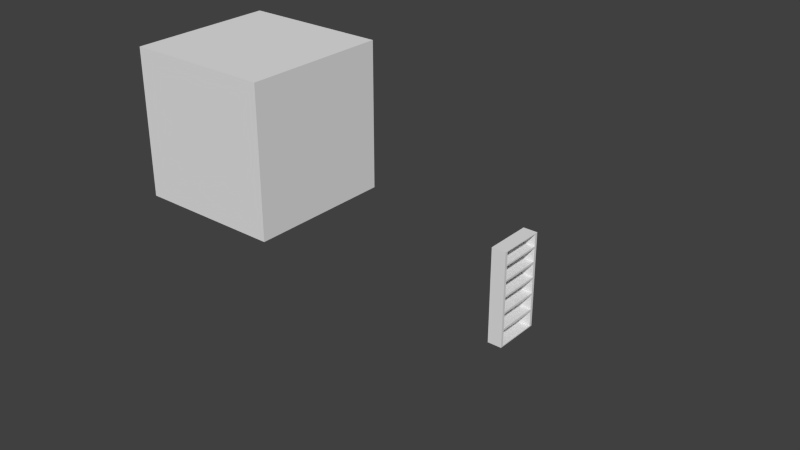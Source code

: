 # Source: shelf.blend  (saved by Blender 2.74.0; exported with 4.5.12 LTS)
import bpy
from mathutils import Matrix  # noqa: F401  (used for matrix-valued properties, if any)

bpy.ops.wm.read_factory_settings(use_empty=True)
scene = bpy.context.scene
scene.name = 'Scene'

# ---- collections
col_collection_1 = bpy.data.collections.new('Collection 1'); scene.collection.children.link(col_collection_1)

# ---- materials (node trees are filled in below, after node groups)
mat_material = bpy.data.materials.new('Material')
mat_material.alpha_threshold = 0.0
mat_material.use_transparent_shadow = False
mat_material.roughness = 0.5
mat_material.line_color = (0.0, 0.0, 0.0, 1.0)

# ---- material node trees

# ---- world
world_world = bpy.data.worlds.new('World'); scene.world = world_world
world_world.color = (0.05088, 0.05088, 0.05088)
world_world.use_sun_shadow = False
world_world.sun_shadow_jitter_overblur = 0.0
world_world.cycles.sampling_method = 'MANUAL'
world_world.cycles.sample_map_resolution = 256

# ---- meshes
me_cube_001 = bpy.data.meshes.new('Cube.001')
me_cube_001.from_pydata([(-1.0, -1.0, -1.0), (-1.0, -1.0, 1.0), (-1.0, 1.0, -1.0), (-1.0, 1.0, 1.0), (1.0, -1.0, -1.0), (1.0, -1.0, 1.0), (1.0, 1.0, -1.0), (1.0, 1.0, 1.0)], [], [(1, 3, 2, 0), (3, 7, 6, 2), (7, 5, 4, 6), (5, 1, 0, 4), (0, 2, 6, 4), (5, 7, 3, 1)])
me_cube_001.use_remesh_preserve_volume = False
me_cube_001.use_remesh_preserve_attributes = False
me_cube_001.use_mirror_vertex_groups = False
me_cube_001.update()
me_cube = bpy.data.meshes.new('Cube')
me_cube.from_pydata([(1.0, 1.0, -1.0), (1.0, -1.0, -1.0), (-1.0, -1.0, -1.0), (-1.0, 1.0, -1.0), (1.0, 1.0, 1.0), (1.0, -1.0, 1.0), (-1.0, -1.0, 1.0), (-1.0, 1.0, 1.0), (1.0, 1.0, -0.6321), (1.0, -1.0, -0.6321), (-1.0, -1.0, -0.6321), (-1.0, 1.0, -0.6321), (1.0, 1.0, -0.2759), (1.0, -1.0, -0.2759), (-1.0, -1.0, -0.2759), (-1.0, 1.0, -0.2759), (1.0, 1.0, 0.06305), (1.0, -1.0, 0.06305), (-1.0, -1.0, 0.06305), (-1.0, 1.0, 0.06305), (1.0, 1.0, 0.3928), (1.0, -1.0, 0.3928), (-1.0, -1.0, 0.3928), (-1.0, 1.0, 0.3928), (1.0, 1.0, 0.7119), (1.0, -1.0, 0.7119), (-1.0, -1.0, 0.7119), (-1.0, 1.0, 0.7119), (1.0, 0.8795, 0.7293), (1.0, 0.8795, 0.9826), (1.0, -0.8795, 0.7293), (1.0, -0.8795, 0.9826), (1.0, 0.8795, 0.412), (1.0, -0.8795, 0.412), (1.0, 0.8795, 0.6927), (1.0, -0.8795, 0.6927), (1.0, 0.8795, 0.08292), (1.0, -0.8795, 0.08292), (1.0, 0.8795, 0.3729), (1.0, -0.8795, 0.3729), (1.0, 0.8795, -0.2555), (1.0, -0.8795, -0.2555), (1.0, 0.8795, 0.04263), (1.0, -0.8795, 0.04263), (1.0, 0.8795, -0.6106), (1.0, -0.8795, -0.6106), (1.0, 0.8795, -0.2974), (1.0, -0.8795, -0.2974), (1.0, 0.8795, -0.9778), (1.0, -0.8795, -0.9778), (1.0, 0.8795, -0.6542), (1.0, -0.8795, -0.6542), (-0.7604, 0.8795, 0.7293), (-0.7604, 0.8795, 0.9826), (-0.7604, -0.8795, 0.7293), (-0.7604, -0.8795, 0.9826), (-0.7604, 0.8795, 0.412), (-0.7604, -0.8795, 0.412), (-0.7604, 0.8795, 0.6927), (-0.7604, -0.8795, 0.6927), (-0.7604, 0.8795, 0.08292), (-0.7604, -0.8795, 0.08292), (-0.7604, 0.8795, 0.3729), (-0.7604, -0.8795, 0.3729), (-0.7604, 0.8795, -0.2555), (-0.7604, -0.8795, -0.2555), (-0.7604, 0.8795, 0.04263), (-0.7604, -0.8795, 0.04263), (-0.7604, 0.8795, -0.6106), (-0.7604, -0.8795, -0.6106), (-0.7604, 0.8795, -0.2974), (-0.7604, -0.8795, -0.2974), (-0.7604, 0.8795, -0.9778), (-0.7604, -0.8795, -0.9778), (-0.7604, 0.8795, -0.6542), (-0.7604, -0.8795, -0.6542)], [], [(0, 1, 2, 3), (4, 7, 6, 5), (25, 24, 28, 30), (25, 5, 6, 26), (26, 6, 7, 27), (8, 0, 3, 11), (12, 8, 11, 15), (2, 10, 11, 3), (1, 9, 10, 2), (8, 9, 51, 50), (16, 12, 15, 19), (10, 14, 15, 11), (9, 13, 14, 10), (12, 13, 47, 46), (20, 16, 19, 23), (14, 18, 19, 15), (13, 17, 18, 14), (16, 17, 43, 42), (24, 20, 23, 27), (18, 22, 23, 19), (17, 21, 22, 18), (20, 21, 39, 38), (4, 24, 27, 7), (22, 26, 27, 23), (21, 25, 26, 22), (24, 25, 35, 34), (44, 46, 70, 68), (4, 5, 31, 29), (5, 25, 30, 31), (24, 4, 29, 28), (41, 40, 64, 65), (25, 21, 33, 35), (20, 24, 34, 32), (21, 20, 32, 33), (29, 31, 55, 53), (21, 17, 37, 39), (16, 20, 38, 36), (17, 16, 36, 37), (46, 47, 71, 70), (17, 13, 41, 43), (12, 16, 42, 40), (13, 12, 40, 41), (43, 41, 65, 67), (13, 9, 45, 47), (8, 12, 46, 44), (9, 8, 44, 45), (36, 38, 62, 60), (9, 1, 49, 51), (0, 8, 50, 48), (1, 0, 48, 49), (52, 53, 55, 54), (56, 58, 59, 57), (60, 62, 63, 61), (64, 66, 67, 65), (68, 70, 71, 69), (72, 74, 75, 73), (28, 29, 53, 52), (34, 35, 59, 58), (51, 49, 73, 75), (32, 34, 58, 56), (49, 48, 72, 73), (39, 37, 61, 63), (37, 36, 60, 61), (42, 43, 67, 66), (30, 28, 52, 54), (40, 42, 66, 64), (47, 45, 69, 71), (31, 30, 54, 55), (50, 51, 75, 74), (45, 44, 68, 69), (35, 33, 57, 59), (48, 50, 74, 72), (33, 32, 56, 57), (38, 39, 63, 62)])
_uv = me_cube.uv_layers.new(name='UVMap')
_uv.uv.foreach_set('vector', [0.4312, 0.2155, 0.6468, 0.2155, 0.6468, 0.431, 0.4312, 0.431, 0.4312, 0.2155, 0.4312, 0.0, 0.6468, 4.496e-08, 0.6468, 0.2155, 0.0, 0.1845, 0.2156, 0.1845, 0.2026, 0.1863, 0.01299, 0.1863, 0.2156, 0.03104, 0.2156, 1.092e-07, 0.4312, 0.0, 0.4312, 0.03104, 0.03105, 0.6465, 2.57e-08, 0.6465, 0.0, 0.431, 0.03105, 0.431, 0.1759, 0.2155, 0.2156, 0.2155, 0.2156, 0.431, 0.1759, 0.431, 0.1375, 0.2155, 0.1759, 0.2155, 0.1759, 0.431, 0.1375, 0.431, 0.2156, 0.6465, 0.1759, 0.6465, 0.1759, 0.431, 0.2156, 0.431, 0.2156, 0.2155, 0.2156, 0.1758, 0.4312, 0.1758, 0.4312, 0.2155, 0.2156, 0.03964, 2.57e-08, 0.03964, 0.01299, 0.03725, 0.2026, 0.03725, 0.101, 0.2155, 0.1375, 0.2155, 0.1375, 0.431, 0.101, 0.431, 0.1759, 0.6465, 0.1375, 0.6465, 0.1375, 0.431, 0.1759, 0.431, 0.2156, 0.1758, 0.2156, 0.1375, 0.4312, 0.1375, 0.4312, 0.1758, 0.2156, 0.07802, 2.57e-08, 0.07802, 0.01299, 0.07571, 0.2026, 0.07571, 0.06546, 0.2155, 0.101, 0.2155, 0.101, 0.431, 0.06546, 0.431, 0.1375, 0.6465, 0.101, 0.6465, 0.101, 0.431, 0.1375, 0.431, 0.2156, 0.1375, 0.2156, 0.101, 0.4312, 0.101, 0.4312, 0.1375, 0.2156, 0.1145, 1.285e-08, 0.1145, 0.01299, 0.1123, 0.2026, 0.1123, 0.03105, 0.2155, 0.06546, 0.2155, 0.06546, 0.431, 0.03105, 0.431, 0.101, 0.6465, 0.06546, 0.6465, 0.06546, 0.431, 0.101, 0.431, 0.2156, 0.101, 0.2156, 0.06543, 0.4312, 0.06543, 0.4312, 0.101, 0.2156, 0.1501, 0.0, 0.1501, 0.01299, 0.1479, 0.2026, 0.1479, 0.0, 0.2155, 0.03105, 0.2155, 0.03105, 0.431, 1.285e-08, 0.431, 0.06546, 0.6465, 0.03105, 0.6465, 0.03105, 0.431, 0.06546, 0.431, 0.2156, 0.06543, 0.2156, 0.03104, 0.4312, 0.03104, 0.4312, 0.06543, 0.2156, 0.1845, 0.0, 0.1845, 0.01299, 0.1824, 0.2026, 0.1824, 0.879, 0.8103, 0.8453, 0.8103, 0.8453, 0.6207, 0.879, 0.6207, 0.2156, 0.2155, 1.285e-08, 0.2155, 0.01299, 0.2136, 0.2026, 0.2136, 1.285e-08, 0.2155, 0.0, 0.1845, 0.01299, 0.1863, 0.01299, 0.2136, 0.2156, 0.1845, 0.2156, 0.2155, 0.2026, 0.2136, 0.2026, 0.1863, 1.0, 0.6207, 0.8104, 0.6207, 0.8104, 0.431, 1.0, 0.431, 0.0, 0.1845, 0.0, 0.1501, 0.01299, 0.1521, 0.01299, 0.1824, 0.2156, 0.1501, 0.2156, 0.1845, 0.2026, 0.1824, 0.2026, 0.1521, 0.0, 0.1501, 0.2156, 0.1501, 0.2026, 0.1521, 0.01299, 0.1521, 0.4312, 0.5948, 0.2416, 0.5948, 0.2416, 0.4052, 0.4312, 0.4052, 0.0, 0.1501, 1.285e-08, 0.1145, 0.01299, 0.1167, 0.01299, 0.1479, 0.2156, 0.1145, 0.2156, 0.1501, 0.2026, 0.1479, 0.2026, 0.1167, 1.285e-08, 0.1145, 0.2156, 0.1145, 0.2026, 0.1167, 0.01299, 0.1167, 0.4312, 0.7845, 0.2416, 0.7845, 0.2416, 0.5948, 0.4312, 0.5948, 1.285e-08, 0.1145, 2.57e-08, 0.07802, 0.01299, 0.08022, 0.01299, 0.1123, 0.2156, 0.07802, 0.2156, 0.1145, 0.2026, 0.1123, 0.2026, 0.08022, 2.57e-08, 0.07802, 0.2156, 0.07802, 0.2026, 0.08022, 0.01299, 0.08022, 0.879, 0.6207, 0.9112, 0.6207, 0.9112, 0.8103, 0.879, 0.8103, 2.57e-08, 0.07802, 2.57e-08, 0.03964, 0.01299, 0.04196, 0.01299, 0.07571, 0.2156, 0.03964, 0.2156, 0.07802, 0.2026, 0.07571, 0.2026, 0.04196, 2.57e-08, 0.03964, 0.2156, 0.03964, 0.2026, 0.04196, 0.01299, 0.04196, 0.9673, 0.3792, 0.936, 0.3792, 0.936, 0.1895, 0.9673, 0.1895, 2.57e-08, 0.03964, 3.213e-08, 4.496e-08, 0.01299, 0.002389, 0.01299, 0.03725, 0.2156, 0.0, 0.2156, 0.03964, 0.2026, 0.03725, 0.2026, 0.002389, 3.213e-08, 4.496e-08, 0.2156, 0.0, 0.2026, 0.002389, 0.01299, 0.002389, 0.8713, 0.0, 0.8986, 0.0, 0.8986, 0.1895, 0.8713, 0.1895, 0.4917, 0.9998, 0.4614, 0.9998, 0.4614, 0.8103, 0.4917, 0.8103, 0.9986, 0.379, 0.9673, 0.379, 0.9673, 0.1895, 0.9986, 0.1895, 0.9112, 0.6207, 0.9433, 0.6207, 0.9433, 0.8102, 0.9112, 0.8102, 0.9039, 0.379, 0.8701, 0.379, 0.8701, 0.1895, 0.9039, 0.1895, 0.8713, 0.1895, 0.8364, 0.1895, 0.8364, 0.0, 0.8713, 1.284e-08, 0.5463, 1.0, 0.519, 1.0, 0.519, 0.8103, 0.5463, 0.8103, 0.1896, 0.8361, 4.498e-08, 0.8361, 0.0, 0.6465, 0.1896, 0.6465, 0.1896, 0.6465, 0.2245, 0.6465, 0.2245, 0.8361, 0.1896, 0.8361, 0.9112, 0.8102, 0.9414, 0.8102, 0.9414, 0.9998, 0.9112, 0.9998, 0.6208, 0.6207, 0.8104, 0.6207, 0.8104, 0.8103, 0.6208, 0.8103, 0.9433, 0.6207, 0.9746, 0.6207, 0.9746, 0.8103, 0.9433, 0.8103, 0.8104, 0.6207, 0.6208, 0.6207, 0.6208, 0.431, 0.8104, 0.431, 0.6208, 0.8103, 0.4312, 0.8103, 0.4312, 0.6207, 0.6208, 0.6207, 0.6208, 0.6207, 0.4312, 0.6207, 0.4312, 0.431, 0.6208, 0.431, 0.9039, 0.1895, 0.936, 0.1895, 0.936, 0.3792, 0.9039, 0.3792, 0.8364, 0.1895, 0.8701, 0.1895, 0.8701, 0.3792, 0.8364, 0.3792, 0.519, 1.0, 0.4917, 1.0, 0.4917, 0.8103, 0.519, 0.8103, 0.4312, 0.4052, 0.2416, 0.4052, 0.2416, 0.2155, 0.4312, 0.2155, 0.4312, 0.9742, 0.2416, 0.9742, 0.2416, 0.7845, 0.4312, 0.7845, 0.4312, 0.8103, 0.4614, 0.8103, 0.4614, 1.0, 0.4312, 1.0, 0.8104, 0.6207, 0.8453, 0.6207, 0.8453, 0.8103, 0.8104, 0.8103, 0.8364, 0.3793, 0.6468, 0.3793, 0.6468, 0.1897, 0.8364, 0.1897, 0.8364, 0.1897, 0.6468, 0.1897, 0.6468, 0.0, 0.8364, 1.284e-08])
me_cube.materials.append(mat_material)
me_cube.use_remesh_preserve_volume = False
me_cube.use_remesh_preserve_attributes = False
me_cube.use_mirror_vertex_groups = False
me_cube.update()

# ---- objects
ob_cube_001 = bpy.data.objects.new('Cube.001', me_cube_001)
ob_cube = bpy.data.objects.new('Cube', me_cube)

# ---- transforms, parenting, visibility, modifiers, constraints
ob_cube_001.location = (0.0, -5.947, 5.129)
ob_cube_001.lineart.crease_threshold = 0.0
ob_cube.location = (0.0, 0.0, 0.0)
ob_cube.scale = (0.15, 0.5, 1.0)
ob_cube.lock_rotations_4d = False
ob_cube.empty_display_type = 'ARROWS'
ob_cube.lineart.crease_threshold = 0.0

# ---- collection membership
col_collection_1.objects.link(ob_cube_001)
col_collection_1.objects.link(ob_cube)

# ---- scene / render settings (as saved in the file)
scene.frame_start = 1; scene.frame_end = 250; scene.frame_set(1)
scene.render.engine = 'BLENDER_EEVEE_NEXT'
scene.render.resolution_percentage = 50
scene.render.dither_intensity = 0.0
scene.cycles.use_denoising = False
scene.cycles.samples = 10
scene.cycles.sampling_pattern = 'TABULATED_SOBOL'
scene.cycles.light_sampling_threshold = 0.0
scene.cycles.use_adaptive_sampling = False
scene.cycles.use_light_tree = False
scene.cycles.blur_glossy = 0.0
scene.cycles.pixel_filter_type = 'GAUSSIAN'
scene.cycles.sample_clamp_indirect = 0.0
scene.view_settings.view_transform = 'Standard'
bpy.context.view_layer.update()

# ---- added for rendering (the .blend has no active camera and no usable light): camera, sun
cam_auto = bpy.data.cameras.new('AutoCamera')
cam_auto.lens = 50.0
cam_auto.sensor_width = 36.0
cam_auto.clip_end = 1000.0
ob_auto_camera = bpy.data.objects.new('AutoCamera', cam_auto)
scene.collection.objects.link(ob_auto_camera)
ob_auto_camera.location = (9.71613, -14.883, 10.3372)
ob_auto_camera.rotation_euler = (1.09748, -7.21219e-08, 0.694738)
scene.camera = ob_auto_camera
light_auto_sun = bpy.data.lights.new('AutoSun', 'SUN')
light_auto_sun.energy = 3.0
light_auto_sun.angle = 0.0523599
ob_auto_sun = bpy.data.objects.new('AutoSun', light_auto_sun)
scene.collection.objects.link(ob_auto_sun)
ob_auto_sun.rotation_euler = (0.872665, 0.174533, 0.523599)
bpy.context.view_layer.update()
